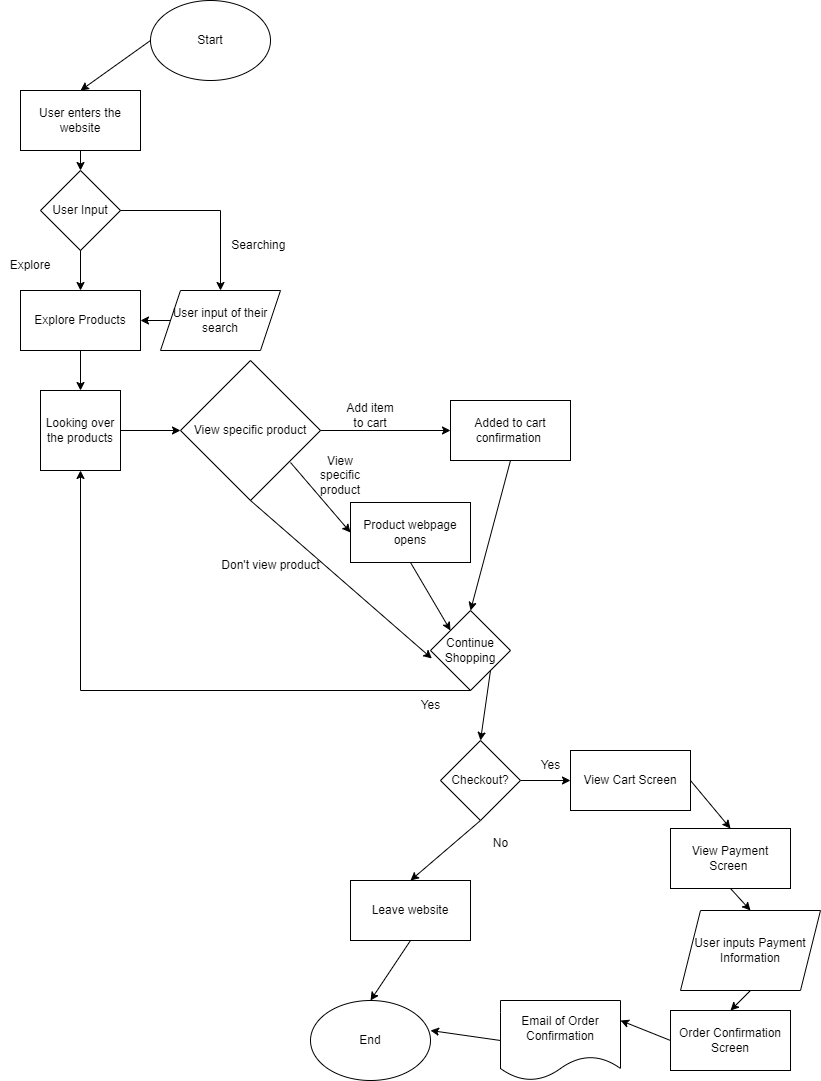

The diagram above was exported from draw.io. Its source (the exported page's mxGraphModel, read from the mxfile embedded in the PNG):
<mxGraphModel dx="499" dy="561" grid="1" gridSize="10" guides="1" tooltips="1" connect="1" arrows="1" fold="1" page="1" pageScale="1" pageWidth="850" pageHeight="1100" math="0" shadow="0">
  <root>
    <mxCell id="0" />
    <mxCell id="1" parent="0" />
    <mxCell id="67" style="edgeStyle=none;html=1;exitX=0;exitY=0.5;exitDx=0;exitDy=0;entryX=0.5;entryY=0;entryDx=0;entryDy=0;" edge="1" parent="1" source="2" target="66">
      <mxGeometry relative="1" as="geometry" />
    </mxCell>
    <mxCell id="2" value="Start" style="ellipse;whiteSpace=wrap;html=1;" vertex="1" parent="1">
      <mxGeometry x="170" y="10" width="120" height="80" as="geometry" />
    </mxCell>
    <mxCell id="4" value="User Input" style="rhombus;whiteSpace=wrap;html=1;" vertex="1" parent="1">
      <mxGeometry x="60" y="180" width="80" height="80" as="geometry" />
    </mxCell>
    <mxCell id="6" value="" style="endArrow=none;html=1;exitX=1;exitY=0.5;exitDx=0;exitDy=0;" edge="1" parent="1" source="4">
      <mxGeometry width="50" height="50" relative="1" as="geometry">
        <mxPoint x="170" y="220" as="sourcePoint" />
        <mxPoint x="240" y="220" as="targetPoint" />
      </mxGeometry>
    </mxCell>
    <mxCell id="7" value="" style="endArrow=classic;html=1;" edge="1" parent="1">
      <mxGeometry width="50" height="50" relative="1" as="geometry">
        <mxPoint x="240" y="220" as="sourcePoint" />
        <mxPoint x="240" y="300" as="targetPoint" />
      </mxGeometry>
    </mxCell>
    <mxCell id="8" value="User input of their search" style="shape=parallelogram;perimeter=parallelogramPerimeter;whiteSpace=wrap;html=1;fixedSize=1;" vertex="1" parent="1">
      <mxGeometry x="180" y="300" width="120" height="60" as="geometry" />
    </mxCell>
    <mxCell id="9" value="Searching&amp;nbsp;" style="text;html=1;align=center;verticalAlign=middle;whiteSpace=wrap;rounded=0;" vertex="1" parent="1">
      <mxGeometry x="250" y="240" width="60" height="30" as="geometry" />
    </mxCell>
    <mxCell id="11" value="" style="endArrow=classic;html=1;exitX=0.5;exitY=1;exitDx=0;exitDy=0;" edge="1" parent="1" source="4">
      <mxGeometry width="50" height="50" relative="1" as="geometry">
        <mxPoint x="240" y="310" as="sourcePoint" />
        <mxPoint x="100" y="300" as="targetPoint" />
      </mxGeometry>
    </mxCell>
    <mxCell id="12" value="Explore Products" style="rounded=0;whiteSpace=wrap;html=1;" vertex="1" parent="1">
      <mxGeometry x="40" y="300" width="120" height="60" as="geometry" />
    </mxCell>
    <mxCell id="13" value="Explore" style="text;html=1;align=center;verticalAlign=middle;whiteSpace=wrap;rounded=0;" vertex="1" parent="1">
      <mxGeometry x="20" y="260" width="60" height="30" as="geometry" />
    </mxCell>
    <mxCell id="14" value="" style="endArrow=classic;html=1;exitX=0;exitY=0.5;exitDx=0;exitDy=0;" edge="1" parent="1" source="8" target="12">
      <mxGeometry width="50" height="50" relative="1" as="geometry">
        <mxPoint x="360" y="310" as="sourcePoint" />
        <mxPoint x="410" y="260" as="targetPoint" />
      </mxGeometry>
    </mxCell>
    <mxCell id="15" value="" style="endArrow=classic;html=1;exitX=0.5;exitY=1;exitDx=0;exitDy=0;" edge="1" parent="1" source="12">
      <mxGeometry width="50" height="50" relative="1" as="geometry">
        <mxPoint x="110" y="390" as="sourcePoint" />
        <mxPoint x="100" y="400" as="targetPoint" />
      </mxGeometry>
    </mxCell>
    <mxCell id="16" value="Looking over the products" style="whiteSpace=wrap;html=1;aspect=fixed;" vertex="1" parent="1">
      <mxGeometry x="60" y="400" width="80" height="80" as="geometry" />
    </mxCell>
    <mxCell id="17" value="View specific product" style="rhombus;whiteSpace=wrap;html=1;" vertex="1" parent="1">
      <mxGeometry x="200" y="370" width="140" height="140" as="geometry" />
    </mxCell>
    <mxCell id="18" value="" style="endArrow=classic;html=1;exitX=1;exitY=0.5;exitDx=0;exitDy=0;entryX=0;entryY=0.5;entryDx=0;entryDy=0;" edge="1" parent="1" source="16" target="17">
      <mxGeometry width="50" height="50" relative="1" as="geometry">
        <mxPoint x="360" y="400" as="sourcePoint" />
        <mxPoint x="410" y="350" as="targetPoint" />
      </mxGeometry>
    </mxCell>
    <mxCell id="32" style="edgeStyle=none;html=1;exitX=0.5;exitY=1;exitDx=0;exitDy=0;entryX=0.5;entryY=0;entryDx=0;entryDy=0;" edge="1" parent="1" source="19" target="31">
      <mxGeometry relative="1" as="geometry" />
    </mxCell>
    <mxCell id="19" value="Added to cart confirmation&amp;nbsp;" style="rounded=0;whiteSpace=wrap;html=1;" vertex="1" parent="1">
      <mxGeometry x="470" y="410" width="120" height="60" as="geometry" />
    </mxCell>
    <mxCell id="20" value="" style="endArrow=classic;html=1;exitX=1;exitY=0.5;exitDx=0;exitDy=0;entryX=0;entryY=0.5;entryDx=0;entryDy=0;" edge="1" parent="1" source="17" target="19">
      <mxGeometry width="50" height="50" relative="1" as="geometry">
        <mxPoint x="360" y="400" as="sourcePoint" />
        <mxPoint x="410" y="350" as="targetPoint" />
      </mxGeometry>
    </mxCell>
    <mxCell id="21" value="" style="endArrow=classic;html=1;exitX=1;exitY=1;exitDx=0;exitDy=0;" edge="1" parent="1">
      <mxGeometry width="50" height="50" relative="1" as="geometry">
        <mxPoint x="310" y="472" as="sourcePoint" />
        <mxPoint x="370" y="542" as="targetPoint" />
      </mxGeometry>
    </mxCell>
    <mxCell id="22" value="Add item to cart" style="text;html=1;align=center;verticalAlign=middle;whiteSpace=wrap;rounded=0;" vertex="1" parent="1">
      <mxGeometry x="360" y="410" width="60" height="30" as="geometry" />
    </mxCell>
    <mxCell id="23" value="View specific product" style="text;html=1;align=center;verticalAlign=middle;whiteSpace=wrap;rounded=0;" vertex="1" parent="1">
      <mxGeometry x="330" y="470" width="60" height="30" as="geometry" />
    </mxCell>
    <mxCell id="26" value="Don't view product" style="text;html=1;align=center;verticalAlign=middle;resizable=0;points=[];autosize=1;strokeColor=none;fillColor=none;" vertex="1" parent="1">
      <mxGeometry x="230" y="560" width="120" height="30" as="geometry" />
    </mxCell>
    <mxCell id="33" style="edgeStyle=none;html=1;exitX=0.5;exitY=1;exitDx=0;exitDy=0;entryX=0;entryY=0;entryDx=0;entryDy=0;" edge="1" parent="1" source="30" target="31">
      <mxGeometry relative="1" as="geometry" />
    </mxCell>
    <mxCell id="30" value="Product webpage opens" style="whiteSpace=wrap;html=1;" vertex="1" parent="1">
      <mxGeometry x="370" y="512" width="120" height="60" as="geometry" />
    </mxCell>
    <mxCell id="41" style="edgeStyle=none;html=1;exitX=1;exitY=1;exitDx=0;exitDy=0;entryX=0.5;entryY=0;entryDx=0;entryDy=0;" edge="1" parent="1" source="31" target="38">
      <mxGeometry relative="1" as="geometry" />
    </mxCell>
    <mxCell id="31" value="Continue Shopping" style="rhombus;whiteSpace=wrap;html=1;" vertex="1" parent="1">
      <mxGeometry x="450" y="620" width="80" height="80" as="geometry" />
    </mxCell>
    <mxCell id="34" style="edgeStyle=none;html=1;exitX=0.5;exitY=1;exitDx=0;exitDy=0;entryX=0.017;entryY=0.6;entryDx=0;entryDy=0;entryPerimeter=0;" edge="1" parent="1" source="17" target="31">
      <mxGeometry relative="1" as="geometry" />
    </mxCell>
    <mxCell id="35" value="" style="endArrow=classic;html=1;entryX=0.5;entryY=1;entryDx=0;entryDy=0;" edge="1" parent="1" target="16">
      <mxGeometry width="50" height="50" relative="1" as="geometry">
        <mxPoint x="100" y="700" as="sourcePoint" />
        <mxPoint x="93" y="480" as="targetPoint" />
      </mxGeometry>
    </mxCell>
    <mxCell id="36" value="" style="endArrow=none;html=1;entryX=0.5;entryY=1;entryDx=0;entryDy=0;" edge="1" parent="1" target="31">
      <mxGeometry width="50" height="50" relative="1" as="geometry">
        <mxPoint x="100" y="700" as="sourcePoint" />
        <mxPoint x="420" y="590" as="targetPoint" />
      </mxGeometry>
    </mxCell>
    <mxCell id="37" value="Yes" style="text;html=1;align=center;verticalAlign=middle;resizable=0;points=[];autosize=1;strokeColor=none;fillColor=none;" vertex="1" parent="1">
      <mxGeometry x="430" y="700" width="40" height="30" as="geometry" />
    </mxCell>
    <mxCell id="46" style="edgeStyle=none;html=1;exitX=0.5;exitY=1;exitDx=0;exitDy=0;entryX=0.5;entryY=0;entryDx=0;entryDy=0;" edge="1" parent="1" source="38" target="42">
      <mxGeometry relative="1" as="geometry" />
    </mxCell>
    <mxCell id="50" style="edgeStyle=none;html=1;exitX=1;exitY=0.5;exitDx=0;exitDy=0;entryX=0;entryY=0.5;entryDx=0;entryDy=0;" edge="1" parent="1" source="38" target="49">
      <mxGeometry relative="1" as="geometry" />
    </mxCell>
    <mxCell id="38" value="Checkout?" style="rhombus;whiteSpace=wrap;html=1;" vertex="1" parent="1">
      <mxGeometry x="460" y="750" width="80" height="80" as="geometry" />
    </mxCell>
    <mxCell id="48" style="edgeStyle=none;html=1;exitX=0.5;exitY=1;exitDx=0;exitDy=0;entryX=0.5;entryY=0;entryDx=0;entryDy=0;" edge="1" parent="1" source="42">
      <mxGeometry relative="1" as="geometry">
        <mxPoint x="390" y="1010" as="targetPoint" />
      </mxGeometry>
    </mxCell>
    <mxCell id="42" value="Leave website" style="rounded=0;whiteSpace=wrap;html=1;" vertex="1" parent="1">
      <mxGeometry x="370" y="890" width="120" height="60" as="geometry" />
    </mxCell>
    <mxCell id="47" value="No" style="text;html=1;align=center;verticalAlign=middle;resizable=0;points=[];autosize=1;strokeColor=none;fillColor=none;" vertex="1" parent="1">
      <mxGeometry x="500" y="838" width="40" height="30" as="geometry" />
    </mxCell>
    <mxCell id="55" style="edgeStyle=none;html=1;exitX=1;exitY=0.5;exitDx=0;exitDy=0;entryX=0.5;entryY=0;entryDx=0;entryDy=0;" edge="1" parent="1" source="49" target="54">
      <mxGeometry relative="1" as="geometry" />
    </mxCell>
    <mxCell id="49" value="View Cart Screen" style="rounded=0;whiteSpace=wrap;html=1;" vertex="1" parent="1">
      <mxGeometry x="590" y="760" width="120" height="60" as="geometry" />
    </mxCell>
    <mxCell id="51" value="Yes" style="text;html=1;align=center;verticalAlign=middle;resizable=0;points=[];autosize=1;strokeColor=none;fillColor=none;" vertex="1" parent="1">
      <mxGeometry x="550" y="760" width="40" height="30" as="geometry" />
    </mxCell>
    <mxCell id="54" value="View Payment Screen&amp;nbsp;" style="whiteSpace=wrap;html=1;" vertex="1" parent="1">
      <mxGeometry x="690" y="838" width="120" height="60" as="geometry" />
    </mxCell>
    <mxCell id="62" style="edgeStyle=none;html=1;exitX=0.5;exitY=1;exitDx=0;exitDy=0;entryX=0.5;entryY=0;entryDx=0;entryDy=0;" edge="1" parent="1" source="56" target="59">
      <mxGeometry relative="1" as="geometry" />
    </mxCell>
    <mxCell id="56" value="User inputs Payment Information" style="shape=parallelogram;perimeter=parallelogramPerimeter;whiteSpace=wrap;html=1;fixedSize=1;" vertex="1" parent="1">
      <mxGeometry x="700" y="920" width="140" height="80" as="geometry" />
    </mxCell>
    <mxCell id="57" style="edgeStyle=none;html=1;exitX=0.5;exitY=1;exitDx=0;exitDy=0;entryX=0.5;entryY=0;entryDx=0;entryDy=0;" edge="1" parent="1" source="54" target="56">
      <mxGeometry relative="1" as="geometry">
        <mxPoint x="760" y="940" as="targetPoint" />
      </mxGeometry>
    </mxCell>
    <mxCell id="63" style="edgeStyle=none;html=1;exitX=0;exitY=0.5;exitDx=0;exitDy=0;entryX=1;entryY=0.25;entryDx=0;entryDy=0;" edge="1" parent="1" source="59" target="61">
      <mxGeometry relative="1" as="geometry" />
    </mxCell>
    <mxCell id="59" value="Order Confirmation Screen" style="rounded=0;whiteSpace=wrap;html=1;" vertex="1" parent="1">
      <mxGeometry x="690" y="1020" width="120" height="60" as="geometry" />
    </mxCell>
    <mxCell id="64" style="edgeStyle=none;html=1;exitX=0;exitY=0.5;exitDx=0;exitDy=0;entryX=1;entryY=0.5;entryDx=0;entryDy=0;" edge="1" parent="1" source="61">
      <mxGeometry relative="1" as="geometry">
        <mxPoint x="450" y="1040" as="targetPoint" />
      </mxGeometry>
    </mxCell>
    <mxCell id="61" value="Email of Order Confirmation" style="shape=document;whiteSpace=wrap;html=1;boundedLbl=1;" vertex="1" parent="1">
      <mxGeometry x="520" y="1010" width="120" height="80" as="geometry" />
    </mxCell>
    <mxCell id="65" value="End" style="ellipse;whiteSpace=wrap;html=1;" vertex="1" parent="1">
      <mxGeometry x="330" y="1010" width="120" height="80" as="geometry" />
    </mxCell>
    <mxCell id="68" style="edgeStyle=none;html=1;exitX=0.5;exitY=1;exitDx=0;exitDy=0;entryX=0.5;entryY=0;entryDx=0;entryDy=0;" edge="1" parent="1" source="66" target="4">
      <mxGeometry relative="1" as="geometry" />
    </mxCell>
    <mxCell id="66" value="User enters the website" style="rounded=0;whiteSpace=wrap;html=1;" vertex="1" parent="1">
      <mxGeometry x="40" y="100" width="120" height="60" as="geometry" />
    </mxCell>
  </root>
</mxGraphModel>